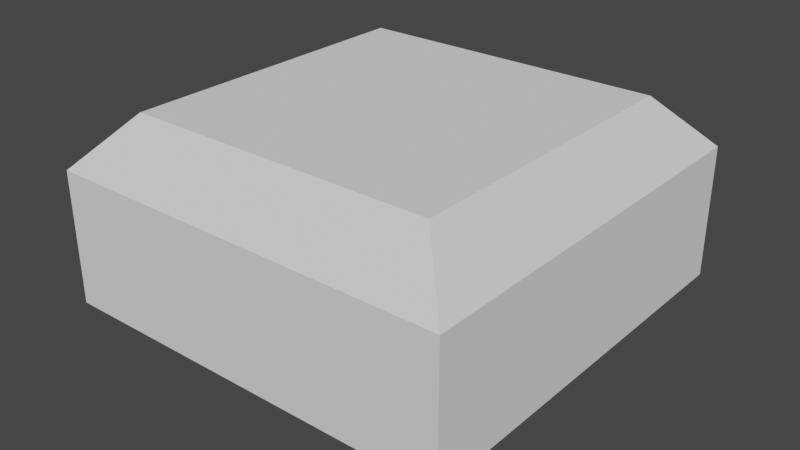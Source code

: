 # Source: ObstacleSlot.blend  (saved by Blender 2.83.19; exported with 4.5.12 LTS)
import bpy
from mathutils import Matrix  # noqa: F401  (used for matrix-valued properties, if any)

bpy.ops.wm.read_factory_settings(use_empty=True)
scene = bpy.context.scene
scene.name = 'Scene'

# ---- collections
col_collection = bpy.data.collections.new('Collection'); scene.collection.children.link(col_collection)

# ---- world
world_world = bpy.data.worlds.new('World'); scene.world = world_world
world_world.use_nodes = True; world_world.node_tree.nodes.clear()
_N = world_world.node_tree.nodes; _L = world_world.node_tree.links
n0 = _N.new('ShaderNodeOutputWorld'); n0.name = 'World Output'; n0.location = (300, 300)
n1 = _N.new('ShaderNodeBackground'); n1.name = 'Background'; n1.location = (10, 300)
n1.inputs[0].default_value = (0.05088, 0.05088, 0.05088, 1.0)
_L.new(n1.outputs[0], n0.inputs[0])
n0.is_active_output = True
world_world.color = (0.05088, 0.05088, 0.05088)
world_world.use_sun_shadow = False
world_world.sun_shadow_jitter_overblur = 0.0

# ---- meshes
me_cube_002 = bpy.data.meshes.new('Cube.002')
me_cube_002.from_pydata([(-1.0, -1.0, -1.0), (-1.0, -1.0, -0.3498), (-1.0, 1.0, -1.0), (-1.0, 1.0, -0.3498), (1.0, -1.0, -1.0), (1.0, -1.0, -0.3498), (1.0, 1.0, -1.0), (1.0, 1.0, -0.3498), (-0.765, -0.765, -0.09979), (-0.765, 0.765, -0.09979), (0.765, -0.765, -0.09979), (0.765, 0.765, -0.09979), (-0.765, -0.765, -1.25), (-0.765, 0.765, -1.25), (0.765, -0.765, -1.25), (0.765, 0.765, -1.25)], [], [(0, 1, 3, 2), (2, 3, 7, 6), (6, 7, 5, 4), (4, 5, 1, 0), (0, 2, 13, 12), (3, 1, 8, 9), (11, 9, 8, 10), (1, 5, 10, 8), (7, 3, 9, 11), (5, 7, 11, 10), (13, 15, 14, 12), (6, 4, 14, 15), (4, 0, 12, 14), (2, 6, 15, 13)])
_uv = me_cube_002.uv_layers.new(name='UVMap')
_uv.uv.foreach_set('vector', [0.375, 0.0, 0.625, 0.0, 0.625, 0.25, 0.375, 0.25, 0.375, 0.25, 0.625, 0.25, 0.625, 0.5, 0.375, 0.5, 0.375, 0.5, 0.625, 0.5, 0.625, 0.75, 0.375, 0.75, 0.375, 0.75, 0.625, 0.75, 0.625, 1.0, 0.375, 1.0, 0.375, 0.0, 0.375, 0.25, 0.375, 0.25, 0.375, 0.0, 0.625, 0.25, 0.625, 0.0, 0.625, 0.0, 0.625, 0.25, 0.625, 0.5, 0.875, 0.5, 0.875, 0.75, 0.625, 0.75, 0.625, 1.0, 0.625, 0.75, 0.625, 0.75, 0.625, 1.0, 0.625, 0.5, 0.625, 0.25, 0.625, 0.25, 0.625, 0.5, 0.625, 0.75, 0.625, 0.5, 0.625, 0.5, 0.625, 0.75, 0.125, 0.5, 0.375, 0.5, 0.375, 0.75, 0.125, 0.75, 0.375, 0.5, 0.375, 0.75, 0.375, 0.75, 0.375, 0.5, 0.375, 0.75, 0.375, 1.0, 0.375, 1.0, 0.375, 0.75, 0.375, 0.25, 0.375, 0.5, 0.375, 0.5, 0.375, 0.25])
me_cube_002.use_remesh_fix_poles = True
me_cube_002.use_remesh_preserve_attributes = False
me_cube_002.use_mirror_vertex_groups = False
me_cube_002.update()

# ---- objects
ob_cube_001 = bpy.data.objects.new('Cube.001', me_cube_002)

# ---- transforms, parenting, visibility, modifiers, constraints
ob_cube_001.location = (0.0, 0.0, -0.9867)
ob_cube_001.lineart.crease_threshold = 0.0

# ---- collection membership
col_collection.objects.link(ob_cube_001)

# ---- scene / render settings (as saved in the file)
scene.frame_start = 1; scene.frame_end = 250; scene.frame_set(0)
scene.render.engine = 'BLENDER_EEVEE_NEXT'
scene.cycles.use_denoising = False
scene.cycles.samples = 128
scene.cycles.sampling_pattern = 'TABULATED_SOBOL'
scene.cycles.use_adaptive_sampling = False
scene.cycles.use_light_tree = False
scene.view_settings.view_transform = 'Filmic'
bpy.context.view_layer.update()

# ---- added for rendering (the .blend has no active camera and no usable light): camera, sun
cam_auto = bpy.data.cameras.new('AutoCamera')
cam_auto.lens = 50.0
cam_auto.sensor_width = 36.0
cam_auto.clip_end = 1000.0
ob_auto_camera = bpy.data.objects.new('AutoCamera', cam_auto)
scene.collection.objects.link(ob_auto_camera)
ob_auto_camera.location = (2.82504, -3.39005, 0.59849)
ob_auto_camera.rotation_euler = (1.09748, -7.21219e-08, 0.694738)
scene.camera = ob_auto_camera
light_auto_sun = bpy.data.lights.new('AutoSun', 'SUN')
light_auto_sun.energy = 3.0
light_auto_sun.angle = 0.0523599
ob_auto_sun = bpy.data.objects.new('AutoSun', light_auto_sun)
scene.collection.objects.link(ob_auto_sun)
ob_auto_sun.rotation_euler = (0.872665, 0.174533, 0.523599)
bpy.context.view_layer.update()
